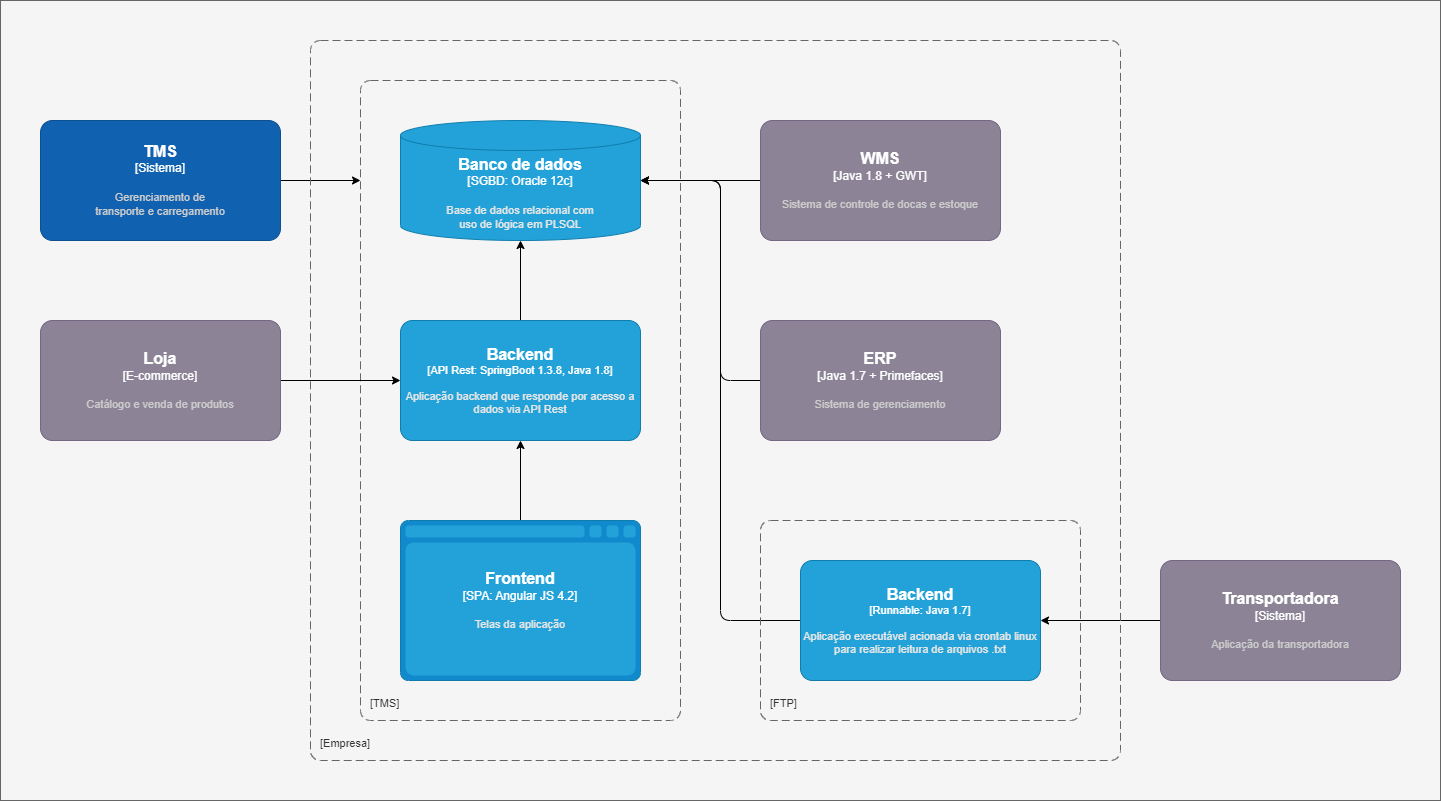

The diagram above was exported from draw.io. Its source (the exported page's mxGraphModel, read from the mxfile embedded in the PNG):
<mxGraphModel dx="1049" dy="784" grid="1" gridSize="10" guides="1" tooltips="1" connect="1" arrows="1" fold="1" page="1" pageScale="1" pageWidth="1654" pageHeight="1169" math="0" shadow="0">
  <root>
    <mxCell id="0" />
    <mxCell id="1" parent="0" />
    <mxCell id="30" value="" style="rounded=0;whiteSpace=wrap;html=1;fillColor=#f5f5f5;fontColor=#333333;strokeColor=#666666;" parent="1" vertex="1">
      <mxGeometry width="1440" height="800" as="geometry" />
    </mxCell>
    <mxCell id="53" style="edgeStyle=none;html=1;startArrow=none;startFill=0;strokeColor=#000000;" parent="1" source="34" edge="1">
      <mxGeometry relative="1" as="geometry">
        <mxPoint x="360" y="180" as="targetPoint" />
      </mxGeometry>
    </mxCell>
    <object placeholders="1" c4Name="TMS" c4Type="Sistema" c4Description="Gerenciamento de&#10;transporte e carregamento" label="&lt;font style=&quot;font-size: 16px&quot;&gt;&lt;b&gt;%c4Name%&lt;/b&gt;&lt;/font&gt;&lt;div&gt;[%c4Type%]&lt;/div&gt;&lt;br&gt;&lt;div&gt;&lt;font style=&quot;font-size: 11px&quot;&gt;&lt;font color=&quot;#cccccc&quot;&gt;%c4Description%&lt;/font&gt;&lt;/div&gt;" id="34">
      <mxCell style="rounded=1;whiteSpace=wrap;html=1;labelBackgroundColor=none;fillColor=#1061B0;fontColor=#ffffff;align=center;arcSize=10;strokeColor=#0D5091;metaEdit=1;resizable=0;points=[[0.25,0,0],[0.5,0,0],[0.75,0,0],[1,0.25,0],[1,0.5,0],[1,0.75,0],[0.75,1,0],[0.5,1,0],[0.25,1,0],[0,0.75,0],[0,0.5,0],[0,0.25,0]];" parent="1" vertex="1">
        <mxGeometry x="40" y="120" width="240" height="120" as="geometry" />
      </mxCell>
    </object>
    <object placeholders="1" c4Type="Banco de dados" c4Container="SGBD" c4Technology="Oracle 12c" c4Description="Base de dados relacional com&#10;uso de lógica em PLSQL" label="&lt;font style=&quot;font-size: 16px&quot;&gt;&lt;b&gt;%c4Type%&lt;/b&gt;&lt;/font&gt;&lt;div&gt;[%c4Container%:&amp;nbsp;%c4Technology%]&lt;/div&gt;&lt;br&gt;&lt;div&gt;&lt;font style=&quot;font-size: 11px&quot;&gt;&lt;font color=&quot;#E6E6E6&quot;&gt;%c4Description%&lt;/font&gt;&lt;/div&gt;" id="36">
      <mxCell style="shape=cylinder3;size=15;whiteSpace=wrap;html=1;boundedLbl=1;rounded=0;labelBackgroundColor=none;fillColor=#23A2D9;fontSize=12;fontColor=#ffffff;align=center;strokeColor=#0E7DAD;metaEdit=1;points=[[0.5,0,0],[1,0.25,0],[1,0.5,0],[1,0.75,0],[0.5,1,0],[0,0.75,0],[0,0.5,0],[0,0.25,0]];resizable=0;" parent="1" vertex="1">
        <mxGeometry x="400" y="120" width="240" height="120" as="geometry" />
      </mxCell>
    </object>
    <mxCell id="55" style="edgeStyle=none;html=1;entryX=0.5;entryY=1;entryDx=0;entryDy=0;entryPerimeter=0;startArrow=none;startFill=0;strokeColor=#000000;" parent="1" source="38" target="39" edge="1">
      <mxGeometry relative="1" as="geometry" />
    </mxCell>
    <object placeholders="1" c4Type="Frontend" c4Container="SPA" c4Technology="Angular JS 4.2" c4Description="Telas da aplicação" label="&lt;font style=&quot;font-size: 16px&quot;&gt;&lt;b&gt;%c4Type%&lt;/b&gt;&lt;/font&gt;&lt;div&gt;[%c4Container%:&amp;nbsp;%c4Technology%]&lt;/div&gt;&lt;br&gt;&lt;div&gt;&lt;font style=&quot;font-size: 11px&quot;&gt;&lt;font color=&quot;#E6E6E6&quot;&gt;%c4Description%&lt;/font&gt;&lt;/div&gt;" id="38">
      <mxCell style="shape=mxgraph.c4.webBrowserContainer2;whiteSpace=wrap;html=1;boundedLbl=1;rounded=0;labelBackgroundColor=none;strokeColor=#118ACD;fillColor=#23A2D9;strokeColor=#118ACD;strokeColor2=#0E7DAD;fontSize=12;fontColor=#ffffff;align=center;metaEdit=1;points=[[0.5,0,0],[1,0.25,0],[1,0.5,0],[1,0.75,0],[0.5,1,0],[0,0.75,0],[0,0.5,0],[0,0.25,0]];resizable=0;" parent="1" vertex="1">
        <mxGeometry x="400" y="520" width="240" height="160" as="geometry" />
      </mxCell>
    </object>
    <mxCell id="54" style="edgeStyle=none;html=1;startArrow=none;startFill=0;strokeColor=#000000;" parent="1" source="39" target="36" edge="1">
      <mxGeometry relative="1" as="geometry" />
    </mxCell>
    <object placeholders="1" c4Name="Backend" c4Type="API Rest" c4Technology="SpringBoot 1.3.8, Java 1.8" c4Description="Aplicação backend que responde por acesso a dados via API Rest" label="&lt;font style=&quot;font-size: 16px&quot;&gt;&lt;b&gt;%c4Name%&lt;/b&gt;&lt;/font&gt;&lt;div&gt;[%c4Type%: %c4Technology%]&lt;/div&gt;&lt;br&gt;&lt;div&gt;&lt;font style=&quot;font-size: 11px&quot;&gt;&lt;font color=&quot;#E6E6E6&quot;&gt;%c4Description%&lt;/font&gt;&lt;/div&gt;" id="39">
      <mxCell style="rounded=1;whiteSpace=wrap;html=1;fontSize=11;labelBackgroundColor=none;fillColor=#23A2D9;fontColor=#ffffff;align=center;arcSize=10;strokeColor=#0E7DAD;metaEdit=1;resizable=0;points=[[0.25,0,0],[0.5,0,0],[0.75,0,0],[1,0.25,0],[1,0.5,0],[1,0.75,0],[0.75,1,0],[0.5,1,0],[0.25,1,0],[0,0.75,0],[0,0.5,0],[0,0.25,0]];" parent="1" vertex="1">
        <mxGeometry x="400" y="320" width="240" height="120" as="geometry" />
      </mxCell>
    </object>
    <mxCell id="57" style="edgeStyle=none;html=1;entryX=1;entryY=0.5;entryDx=0;entryDy=0;entryPerimeter=0;startArrow=none;startFill=0;strokeColor=#000000;" parent="1" source="41" target="36" edge="1">
      <mxGeometry relative="1" as="geometry" />
    </mxCell>
    <object placeholders="1" c4Name="WMS" c4Type="Java 1.8 + GWT" c4Description="Sistema de controle de docas e estoque" label="&lt;font style=&quot;font-size: 16px&quot;&gt;&lt;b&gt;%c4Name%&lt;/b&gt;&lt;/font&gt;&lt;div&gt;[%c4Type%]&lt;/div&gt;&lt;br&gt;&lt;div&gt;&lt;font style=&quot;font-size: 11px&quot;&gt;&lt;font color=&quot;#cccccc&quot;&gt;%c4Description%&lt;/font&gt;&lt;/div&gt;" id="41">
      <mxCell style="rounded=1;whiteSpace=wrap;html=1;labelBackgroundColor=none;fillColor=#8C8496;fontColor=#ffffff;align=center;arcSize=10;strokeColor=#736782;metaEdit=1;resizable=0;points=[[0.25,0,0],[0.5,0,0],[0.75,0,0],[1,0.25,0],[1,0.5,0],[1,0.75,0],[0.75,1,0],[0.5,1,0],[0.25,1,0],[0,0.75,0],[0,0.5,0],[0,0.25,0]];" parent="1" vertex="1">
        <mxGeometry x="760" y="120" width="240" height="120" as="geometry" />
      </mxCell>
    </object>
    <mxCell id="58" style="edgeStyle=none;html=1;startArrow=none;startFill=0;strokeColor=#000000;" parent="1" source="43" edge="1">
      <mxGeometry relative="1" as="geometry">
        <mxPoint x="640" y="180" as="targetPoint" />
        <Array as="points">
          <mxPoint x="720" y="380" />
          <mxPoint x="720" y="180" />
        </Array>
      </mxGeometry>
    </mxCell>
    <object placeholders="1" c4Name="ERP" c4Type="Java 1.7 + Primefaces" c4Description="Sistema de gerenciamento" label="&lt;font style=&quot;font-size: 16px&quot;&gt;&lt;b&gt;%c4Name%&lt;/b&gt;&lt;/font&gt;&lt;div&gt;[%c4Type%]&lt;/div&gt;&lt;br&gt;&lt;div&gt;&lt;font style=&quot;font-size: 11px&quot;&gt;&lt;font color=&quot;#cccccc&quot;&gt;%c4Description%&lt;/font&gt;&lt;/div&gt;" id="43">
      <mxCell style="rounded=1;whiteSpace=wrap;html=1;labelBackgroundColor=none;fillColor=#8C8496;fontColor=#ffffff;align=center;arcSize=10;strokeColor=#736782;metaEdit=1;resizable=0;points=[[0.25,0,0],[0.5,0,0],[0.75,0,0],[1,0.25,0],[1,0.5,0],[1,0.75,0],[0.75,1,0],[0.5,1,0],[0.25,1,0],[0,0.75,0],[0,0.5,0],[0,0.25,0]];" parent="1" vertex="1">
        <mxGeometry x="760" y="320" width="240" height="120" as="geometry" />
      </mxCell>
    </object>
    <mxCell id="59" style="edgeStyle=none;html=1;entryX=1;entryY=0.5;entryDx=0;entryDy=0;entryPerimeter=0;startArrow=none;startFill=0;exitX=0;exitY=0.5;exitDx=0;exitDy=0;exitPerimeter=0;strokeColor=#000000;" parent="1" source="45" target="36" edge="1">
      <mxGeometry relative="1" as="geometry">
        <Array as="points">
          <mxPoint x="720" y="620" />
          <mxPoint x="720" y="180" />
        </Array>
      </mxGeometry>
    </mxCell>
    <object placeholders="1" c4Name="Backend" c4Type="Runnable" c4Technology="Java 1.7" c4Description="Aplicação executável acionada via crontab linux para realizar leitura de arquivos .txt" label="&lt;font style=&quot;font-size: 16px&quot;&gt;&lt;b&gt;%c4Name%&lt;/b&gt;&lt;/font&gt;&lt;div&gt;[%c4Type%: %c4Technology%]&lt;/div&gt;&lt;br&gt;&lt;div&gt;&lt;font style=&quot;font-size: 11px&quot;&gt;&lt;font color=&quot;#E6E6E6&quot;&gt;%c4Description%&lt;/font&gt;&lt;/div&gt;" id="45">
      <mxCell style="rounded=1;whiteSpace=wrap;html=1;fontSize=11;labelBackgroundColor=none;fillColor=#23A2D9;fontColor=#ffffff;align=center;arcSize=10;strokeColor=#0E7DAD;metaEdit=1;resizable=0;points=[[0.25,0,0],[0.5,0,0],[0.75,0,0],[1,0.25,0],[1,0.5,0],[1,0.75,0],[0.75,1,0],[0.5,1,0],[0.25,1,0],[0,0.75,0],[0,0.5,0],[0,0.25,0]];" parent="1" vertex="1">
        <mxGeometry x="800" y="560" width="240" height="120" as="geometry" />
      </mxCell>
    </object>
    <mxCell id="60" style="edgeStyle=none;html=1;entryX=1;entryY=0.5;entryDx=0;entryDy=0;entryPerimeter=0;startArrow=none;startFill=0;strokeColor=#000000;" parent="1" source="47" target="45" edge="1">
      <mxGeometry relative="1" as="geometry" />
    </mxCell>
    <object placeholders="1" c4Name="Transportadora" c4Type="Sistema" c4Description="Aplicação da transportadora" label="&lt;font style=&quot;font-size: 16px&quot;&gt;&lt;b&gt;%c4Name%&lt;/b&gt;&lt;/font&gt;&lt;div&gt;[%c4Type%]&lt;/div&gt;&lt;br&gt;&lt;div&gt;&lt;font style=&quot;font-size: 11px&quot;&gt;&lt;font color=&quot;#cccccc&quot;&gt;%c4Description%&lt;/font&gt;&lt;/div&gt;" id="47">
      <mxCell style="rounded=1;whiteSpace=wrap;html=1;labelBackgroundColor=none;fillColor=#8C8496;fontColor=#ffffff;align=center;arcSize=10;strokeColor=#736782;metaEdit=1;resizable=0;points=[[0.25,0,0],[0.5,0,0],[0.75,0,0],[1,0.25,0],[1,0.5,0],[1,0.75,0],[0.75,1,0],[0.5,1,0],[0.25,1,0],[0,0.75,0],[0,0.5,0],[0,0.25,0]];" parent="1" vertex="1">
        <mxGeometry x="1160" y="560" width="240" height="120" as="geometry" />
      </mxCell>
    </object>
    <object placeholders="1" c4Name="" c4Type="" c4Application="Empresa" label="&lt;font style=&quot;font-size: 16px&quot;&gt;&lt;b&gt;&lt;div style=&quot;text-align: left&quot;&gt;%c4Name%&lt;/div&gt;&lt;/b&gt;&lt;/font&gt;&lt;div style=&quot;text-align: left&quot;&gt;[%c4Application%]&lt;/div&gt;" id="48">
      <mxCell style="rounded=1;fontSize=11;whiteSpace=wrap;html=1;dashed=1;arcSize=20;fillColor=none;strokeColor=#666666;fontColor=#333333;labelBackgroundColor=none;align=left;verticalAlign=bottom;labelBorderColor=none;spacingTop=0;spacing=10;dashPattern=8 4;metaEdit=1;rotatable=0;perimeter=rectanglePerimeter;noLabel=0;labelPadding=0;allowArrows=0;connectable=0;expand=0;recursiveResize=0;editable=1;pointerEvents=0;absoluteArcSize=1;points=[[0.25,0,0],[0.5,0,0],[0.75,0,0],[1,0.25,0],[1,0.5,0],[1,0.75,0],[0.75,1,0],[0.5,1,0],[0.25,1,0],[0,0.75,0],[0,0.5,0],[0,0.25,0]];" parent="1" vertex="1">
        <mxGeometry x="310" y="40" width="810" height="720" as="geometry" />
      </mxCell>
    </object>
    <object placeholders="1" c4Name="" c4Type="" c4Application="TMS" label="&lt;font style=&quot;font-size: 16px&quot;&gt;&lt;b&gt;&lt;div style=&quot;text-align: left&quot;&gt;%c4Name%&lt;/div&gt;&lt;/b&gt;&lt;/font&gt;&lt;div style=&quot;text-align: left&quot;&gt;[%c4Application%]&lt;/div&gt;" id="49">
      <mxCell style="rounded=1;fontSize=11;whiteSpace=wrap;html=1;dashed=1;arcSize=20;fillColor=none;strokeColor=#666666;fontColor=#333333;labelBackgroundColor=none;align=left;verticalAlign=bottom;labelBorderColor=none;spacingTop=0;spacing=10;dashPattern=8 4;metaEdit=1;rotatable=0;perimeter=rectanglePerimeter;noLabel=0;labelPadding=0;allowArrows=0;connectable=0;expand=0;recursiveResize=0;editable=1;pointerEvents=0;absoluteArcSize=1;points=[[0.25,0,0],[0.5,0,0],[0.75,0,0],[1,0.25,0],[1,0.5,0],[1,0.75,0],[0.75,1,0],[0.5,1,0],[0.25,1,0],[0,0.75,0],[0,0.5,0],[0,0.25,0]];" parent="1" vertex="1">
        <mxGeometry x="360" y="80" width="320" height="640" as="geometry" />
      </mxCell>
    </object>
    <object placeholders="1" c4Name="" c4Type="" c4Application="FTP" label="&lt;font style=&quot;font-size: 16px&quot;&gt;&lt;b&gt;&lt;div style=&quot;text-align: left&quot;&gt;%c4Name%&lt;/div&gt;&lt;/b&gt;&lt;/font&gt;&lt;div style=&quot;text-align: left&quot;&gt;[%c4Application%]&lt;/div&gt;" id="50">
      <mxCell style="rounded=1;fontSize=11;whiteSpace=wrap;html=1;dashed=1;arcSize=20;fillColor=none;strokeColor=#666666;fontColor=#333333;labelBackgroundColor=none;align=left;verticalAlign=bottom;labelBorderColor=none;spacingTop=0;spacing=10;dashPattern=8 4;metaEdit=1;rotatable=0;perimeter=rectanglePerimeter;noLabel=0;labelPadding=0;allowArrows=0;connectable=0;expand=0;recursiveResize=0;editable=1;pointerEvents=0;absoluteArcSize=1;points=[[0.25,0,0],[0.5,0,0],[0.75,0,0],[1,0.25,0],[1,0.5,0],[1,0.75,0],[0.75,1,0],[0.5,1,0],[0.25,1,0],[0,0.75,0],[0,0.5,0],[0,0.25,0]];" parent="1" vertex="1">
        <mxGeometry x="760" y="520" width="320" height="200" as="geometry" />
      </mxCell>
    </object>
    <mxCell id="52" style="edgeStyle=none;html=1;entryX=0;entryY=0.5;entryDx=0;entryDy=0;entryPerimeter=0;startArrow=none;startFill=0;strokeColor=#000000;" parent="1" source="51" target="39" edge="1">
      <mxGeometry relative="1" as="geometry" />
    </mxCell>
    <object placeholders="1" c4Name="Loja" c4Type="E-commerce" c4Description="Catálogo e venda de produtos" label="&lt;font style=&quot;font-size: 16px&quot;&gt;&lt;b&gt;%c4Name%&lt;/b&gt;&lt;/font&gt;&lt;div&gt;[%c4Type%]&lt;/div&gt;&lt;br&gt;&lt;div&gt;&lt;font style=&quot;font-size: 11px&quot;&gt;&lt;font color=&quot;#cccccc&quot;&gt;%c4Description%&lt;/font&gt;&lt;/div&gt;" id="51">
      <mxCell style="rounded=1;whiteSpace=wrap;html=1;labelBackgroundColor=none;fillColor=#8C8496;fontColor=#ffffff;align=center;arcSize=10;strokeColor=#736782;metaEdit=1;resizable=0;points=[[0.25,0,0],[0.5,0,0],[0.75,0,0],[1,0.25,0],[1,0.5,0],[1,0.75,0],[0.75,1,0],[0.5,1,0],[0.25,1,0],[0,0.75,0],[0,0.5,0],[0,0.25,0]];" parent="1" vertex="1">
        <mxGeometry x="40" y="320" width="240" height="120" as="geometry" />
      </mxCell>
    </object>
  </root>
</mxGraphModel>